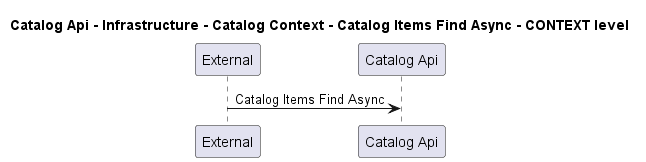

The diagram above was rendered by PlantUML. Its source (embedded in the PNG):
@startuml
!pragma layout smetana

title Catalog Api - Infrastructure - Catalog Context - Catalog Items Find Async - CONTEXT level

participant "External" as C4InterFlow.SoftwareSystems.ExternalSystem
participant "Catalog Api" as dotnet.eShop.Architecture.SoftwareSystems.CatalogApi

C4InterFlow.SoftwareSystems.ExternalSystem -> dotnet.eShop.Architecture.SoftwareSystems.CatalogApi : Catalog Items Find Async


@enduml